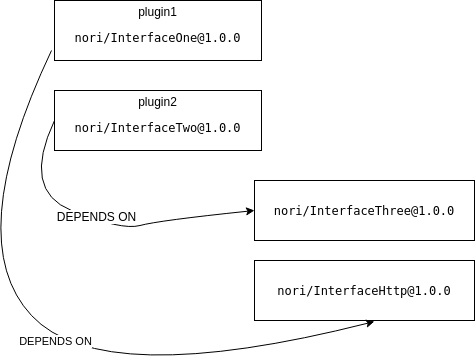

The diagram above was exported from draw.io. Its source (the exported page's mxGraphModel, read from the mxfile embedded in the PNG):
<mxGraphModel dx="1355" dy="729" grid="1" gridSize="10" guides="1" tooltips="1" connect="1" arrows="1" fold="1" page="1" pageScale="1" pageWidth="827" pageHeight="1169" math="0" shadow="0">
  <root>
    <mxCell id="0" />
    <mxCell id="1" parent="0" />
    <mxCell id="Mb_dR1OUN00MmmIYzumh-1" value="plugin1&lt;br&gt;&lt;pre style=&quot;font-size: 9pt; font-family: &amp;quot;dejavu sans mono&amp;quot;;&quot;&gt;&lt;span style=&quot;&quot;&gt;nori/InterfaceOne@1.0.0&lt;/span&gt;&lt;/pre&gt;" style="rounded=0;whiteSpace=wrap;html=1;fontColor=#000000;labelBackgroundColor=#ffffff;" parent="1" vertex="1">
      <mxGeometry x="203" y="130" width="207" height="60" as="geometry" />
    </mxCell>
    <mxCell id="Mb_dR1OUN00MmmIYzumh-2" value="plugin2&lt;br&gt;&lt;pre style=&quot;font-size: 9pt; font-family: &amp;quot;dejavu sans mono&amp;quot;;&quot;&gt;&lt;span style=&quot;&quot;&gt;nori/InterfaceTwo@1.0.0&lt;/span&gt;&lt;/pre&gt;" style="rounded=0;whiteSpace=wrap;html=1;fontColor=#000000;labelBackgroundColor=#ffffff;" parent="1" vertex="1">
      <mxGeometry x="203" y="220" width="207" height="60" as="geometry" />
    </mxCell>
    <mxCell id="Mb_dR1OUN00MmmIYzumh-21" value="&lt;pre style=&quot;font-family: &amp;quot;dejavu sans mono&amp;quot;; font-size: 9pt;&quot;&gt;&lt;pre style=&quot;font-family: &amp;quot;dejavu sans mono&amp;quot;; font-size: 9pt;&quot;&gt;&lt;pre style=&quot;font-family: &amp;quot;dejavu sans mono&amp;quot; ; font-size: 9pt&quot;&gt;&lt;span style=&quot;&quot;&gt;nori/InterfaceThree@1.0.0&lt;/span&gt;&lt;/pre&gt;&lt;/pre&gt;&lt;/pre&gt;" style="rounded=0;html=1;fontColor=#000000;whiteSpace=wrap;labelBackgroundColor=#ffffff;" parent="1" vertex="1">
      <mxGeometry x="403" y="310" width="220" height="60" as="geometry" />
    </mxCell>
    <mxCell id="Mb_dR1OUN00MmmIYzumh-22" value="&lt;pre style=&quot;font-family: &amp;quot;dejavu sans mono&amp;quot;; font-size: 9pt;&quot;&gt;&lt;pre style=&quot;font-family: &amp;quot;dejavu sans mono&amp;quot;; font-size: 9pt;&quot;&gt;&lt;pre style=&quot;font-family: &amp;quot;dejavu sans mono&amp;quot; ; font-size: 9pt&quot;&gt;&lt;span style=&quot;&quot;&gt;nori/InterfaceHttp@1.0.0&lt;/span&gt;&lt;/pre&gt;&lt;/pre&gt;&lt;/pre&gt;" style="rounded=0;html=1;fontColor=#000000;whiteSpace=wrap;labelBackgroundColor=#ffffff;" parent="1" vertex="1">
      <mxGeometry x="403" y="390" width="220" height="60" as="geometry" />
    </mxCell>
    <mxCell id="Mb_dR1OUN00MmmIYzumh-29" value="DEPENDS ON" style="curved=1;endArrow=classic;html=1;fontColor=#000000;entryX=0.545;entryY=1.017;entryDx=0;entryDy=0;entryPerimeter=0;labelBackgroundColor=#ffffff;" parent="1" target="Mb_dR1OUN00MmmIYzumh-22" edge="1">
      <mxGeometry width="50" height="50" relative="1" as="geometry">
        <mxPoint x="200" y="180" as="sourcePoint" />
        <mxPoint x="250" y="470" as="targetPoint" />
        <Array as="points">
          <mxPoint x="110" y="370" />
          <mxPoint x="250" y="520" />
        </Array>
      </mxGeometry>
    </mxCell>
    <mxCell id="Mb_dR1OUN00MmmIYzumh-31" value="" style="curved=1;endArrow=classic;html=1;fontColor=#000000;exitX=0;exitY=0.5;exitDx=0;exitDy=0;entryX=0;entryY=0.5;entryDx=0;entryDy=0;labelBackgroundColor=#ffffff;" parent="1" source="Mb_dR1OUN00MmmIYzumh-2" edge="1" target="Mb_dR1OUN00MmmIYzumh-21">
      <mxGeometry width="50" height="50" relative="1" as="geometry">
        <mxPoint x="190" y="260" as="sourcePoint" />
        <mxPoint x="620" y="340" as="targetPoint" />
        <Array as="points">
          <mxPoint x="170" y="320" />
          <mxPoint x="270" y="360" />
          <mxPoint x="307" y="350" />
        </Array>
      </mxGeometry>
    </mxCell>
    <mxCell id="Mb_dR1OUN00MmmIYzumh-32" value="DEPENDS ON" style="text;html=1;align=center;verticalAlign=middle;resizable=0;points=[];labelBackgroundColor=#ffffff;fontColor=#000000;" parent="Mb_dR1OUN00MmmIYzumh-31" vertex="1" connectable="0">
      <mxGeometry x="-0.0255" y="4" relative="1" as="geometry">
        <mxPoint as="offset" />
      </mxGeometry>
    </mxCell>
  </root>
</mxGraphModel>